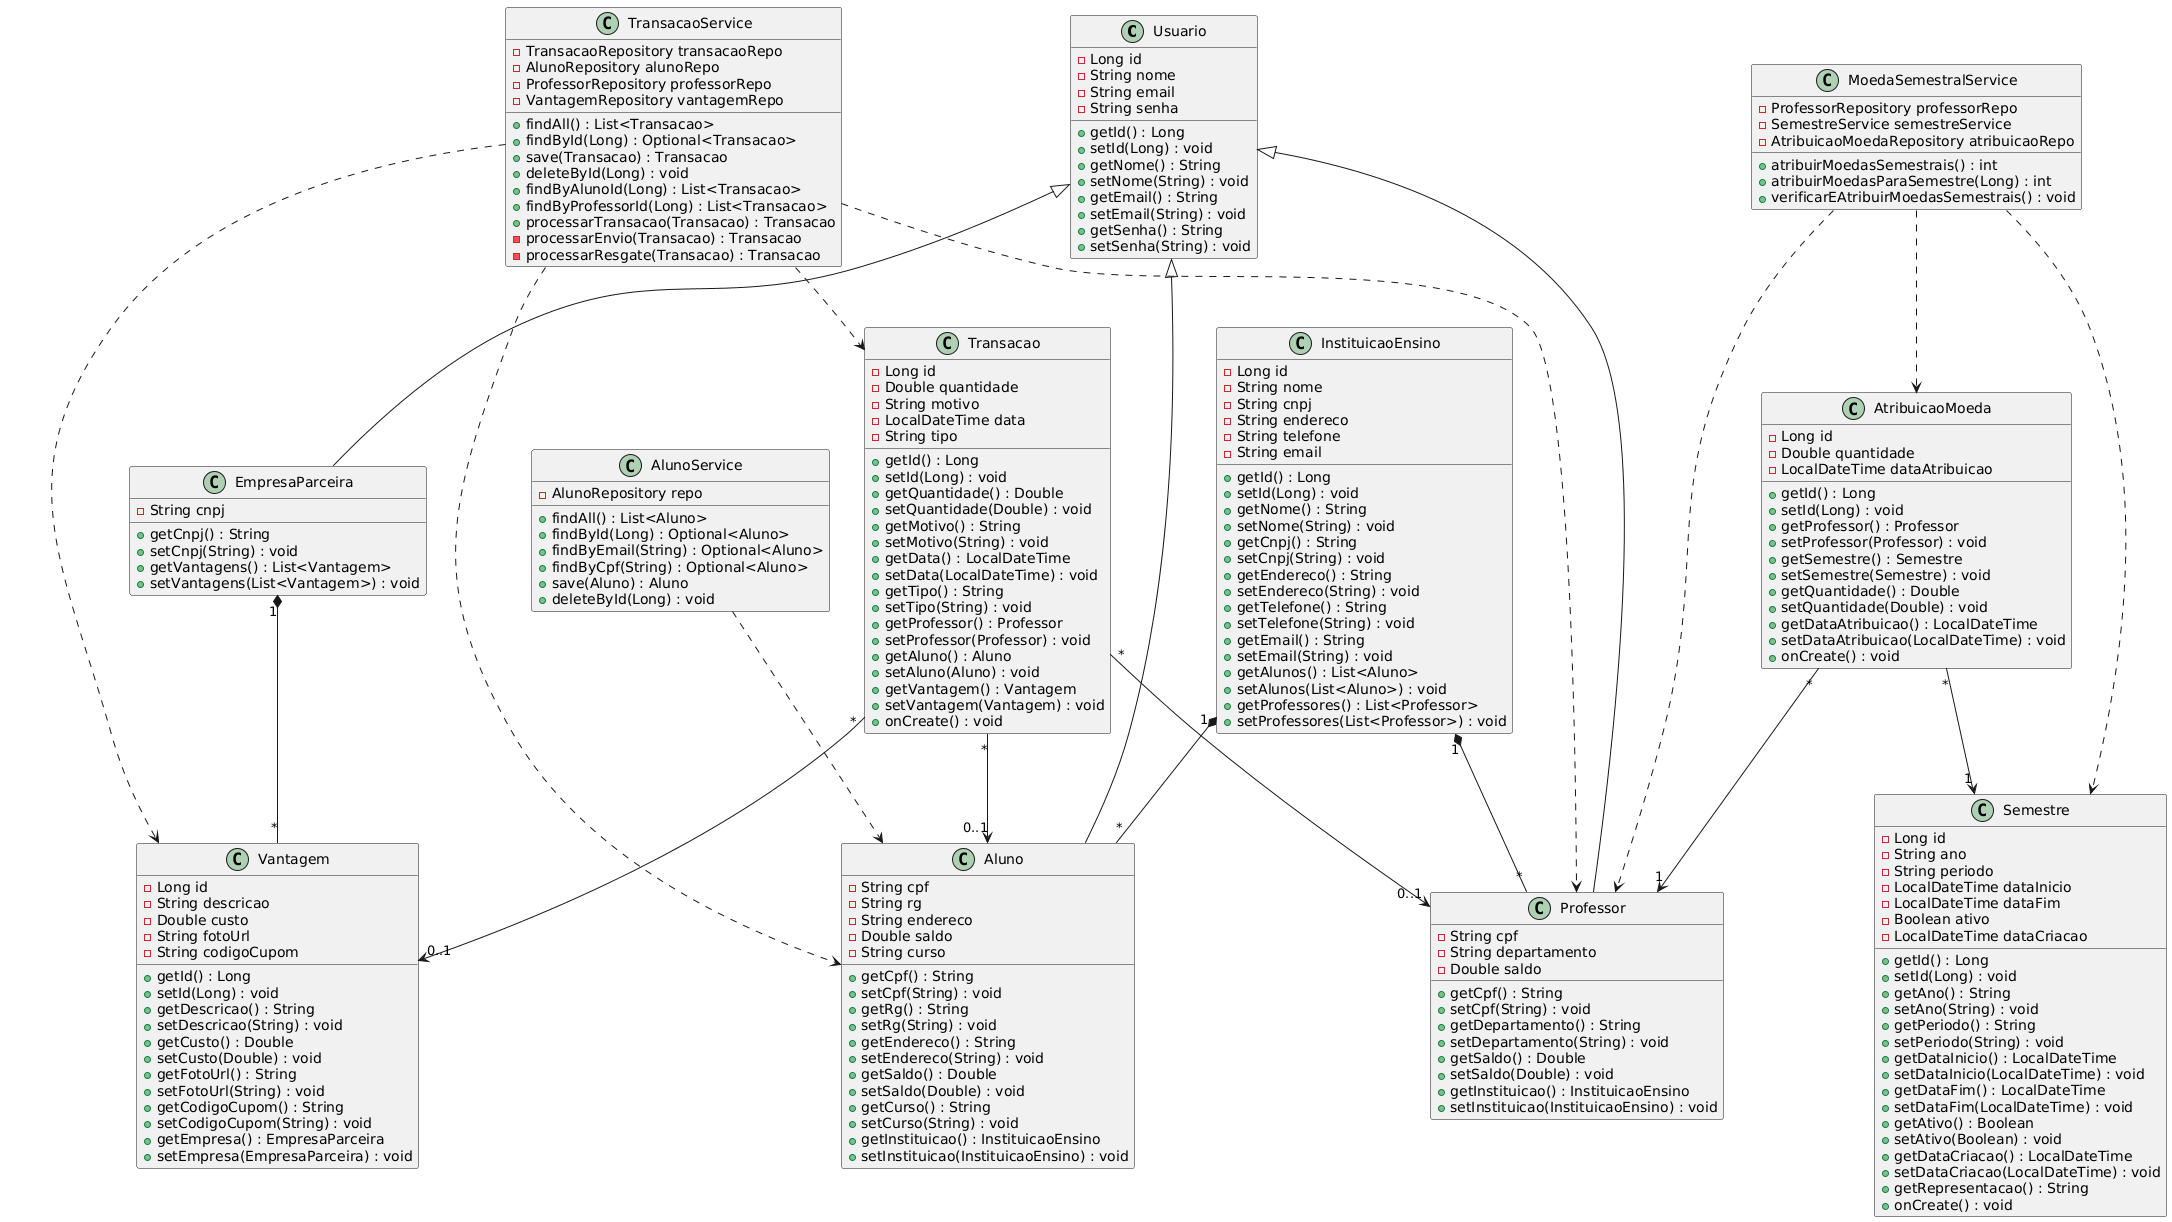

The diagram above was rendered by PlantUML. Its source (embedded in the PNG):
@startuml
class Usuario {
  - Long id
  - String nome
  - String email
  - String senha
  + getId() : Long
  + setId(Long) : void
  + getNome() : String
  + setNome(String) : void
  + getEmail() : String
  + setEmail(String) : void
  + getSenha() : String
  + setSenha(String) : void
}

class Aluno {
  - String cpf
  - String rg
  - String endereco
  - Double saldo
  - String curso
  + getCpf() : String
  + setCpf(String) : void
  + getRg() : String
  + setRg(String) : void
  + getEndereco() : String
  + setEndereco(String) : void
  + getSaldo() : Double
  + setSaldo(Double) : void
  + getCurso() : String
  + setCurso(String) : void
  + getInstituicao() : InstituicaoEnsino
  + setInstituicao(InstituicaoEnsino) : void
}

class Professor {
  - String cpf
  - String departamento
  - Double saldo
  + getCpf() : String
  + setCpf(String) : void
  + getDepartamento() : String
  + setDepartamento(String) : void
  + getSaldo() : Double
  + setSaldo(Double) : void
  + getInstituicao() : InstituicaoEnsino
  + setInstituicao(InstituicaoEnsino) : void
}

class EmpresaParceira {
  - String cnpj
  + getCnpj() : String
  + setCnpj(String) : void
  + getVantagens() : List<Vantagem>
  + setVantagens(List<Vantagem>) : void
}

class InstituicaoEnsino {
  - Long id
  - String nome
  - String cnpj
  - String endereco
  - String telefone
  - String email
  + getId() : Long
  + setId(Long) : void
  + getNome() : String
  + setNome(String) : void
  + getCnpj() : String
  + setCnpj(String) : void
  + getEndereco() : String
  + setEndereco(String) : void
  + getTelefone() : String
  + setTelefone(String) : void
  + getEmail() : String
  + setEmail(String) : void
  + getAlunos() : List<Aluno>
  + setAlunos(List<Aluno>) : void
  + getProfessores() : List<Professor>
  + setProfessores(List<Professor>) : void
}

class Transacao {
  - Long id
  - Double quantidade
  - String motivo
  - LocalDateTime data
  - String tipo
  + getId() : Long
  + setId(Long) : void
  + getQuantidade() : Double
  + setQuantidade(Double) : void
  + getMotivo() : String
  + setMotivo(String) : void
  + getData() : LocalDateTime
  + setData(LocalDateTime) : void
  + getTipo() : String
  + setTipo(String) : void
  + getProfessor() : Professor
  + setProfessor(Professor) : void
  + getAluno() : Aluno
  + setAluno(Aluno) : void
  + getVantagem() : Vantagem
  + setVantagem(Vantagem) : void
  + onCreate() : void
}

class Vantagem {
  - Long id
  - String descricao
  - Double custo
  - String fotoUrl
  - String codigoCupom
  + getId() : Long
  + setId(Long) : void
  + getDescricao() : String
  + setDescricao(String) : void
  + getCusto() : Double
  + setCusto(Double) : void
  + getFotoUrl() : String
  + setFotoUrl(String) : void
  + getCodigoCupom() : String
  + setCodigoCupom(String) : void
  + getEmpresa() : EmpresaParceira
  + setEmpresa(EmpresaParceira) : void
}

class Semestre {
  - Long id
  - String ano
  - String periodo
  - LocalDateTime dataInicio
  - LocalDateTime dataFim
  - Boolean ativo
  - LocalDateTime dataCriacao
  + getId() : Long
  + setId(Long) : void
  + getAno() : String
  + setAno(String) : void
  + getPeriodo() : String
  + setPeriodo(String) : void
  + getDataInicio() : LocalDateTime
  + setDataInicio(LocalDateTime) : void
  + getDataFim() : LocalDateTime
  + setDataFim(LocalDateTime) : void
  + getAtivo() : Boolean
  + setAtivo(Boolean) : void
  + getDataCriacao() : LocalDateTime
  + setDataCriacao(LocalDateTime) : void
  + getRepresentacao() : String
  + onCreate() : void
}

class AtribuicaoMoeda {
  - Long id
  - Double quantidade
  - LocalDateTime dataAtribuicao
  + getId() : Long
  + setId(Long) : void
  + getProfessor() : Professor
  + setProfessor(Professor) : void
  + getSemestre() : Semestre
  + setSemestre(Semestre) : void
  + getQuantidade() : Double
  + setQuantidade(Double) : void
  + getDataAtribuicao() : LocalDateTime
  + setDataAtribuicao(LocalDateTime) : void
  + onCreate() : void
}

class TransacaoService {
  - TransacaoRepository transacaoRepo
  - AlunoRepository alunoRepo
  - ProfessorRepository professorRepo
  - VantagemRepository vantagemRepo
  + findAll() : List<Transacao>
  + findById(Long) : Optional<Transacao>
  + save(Transacao) : Transacao
  + deleteById(Long) : void
  + findByAlunoId(Long) : List<Transacao>
  + findByProfessorId(Long) : List<Transacao>
  + processarTransacao(Transacao) : Transacao
  - processarEnvio(Transacao) : Transacao
  - processarResgate(Transacao) : Transacao
}

class AlunoService {
  - AlunoRepository repo
  + findAll() : List<Aluno>
  + findById(Long) : Optional<Aluno>
  + findByEmail(String) : Optional<Aluno>
  + findByCpf(String) : Optional<Aluno>
  + save(Aluno) : Aluno
  + deleteById(Long) : void
}

class MoedaSemestralService {
  - ProfessorRepository professorRepo
  - SemestreService semestreService
  - AtribuicaoMoedaRepository atribuicaoRepo
  + atribuirMoedasSemestrais() : int
  + atribuirMoedasParaSemestre(Long) : int
  + verificarEAtribuirMoedasSemestrais() : void
}

Usuario <|-- Aluno
Usuario <|-- Professor
Usuario <|-- EmpresaParceira

InstituicaoEnsino "1" *-- "*" Aluno
InstituicaoEnsino "1" *-- "*" Professor

EmpresaParceira "1" *-- "*" Vantagem

Transacao "*" --> "0..1" Professor
Transacao "*" --> "0..1" Aluno
Transacao "*" --> "0..1" Vantagem

AtribuicaoMoeda "*" --> "1" Professor
AtribuicaoMoeda "*" --> "1" Semestre

TransacaoService ..> Transacao
TransacaoService ..> Aluno
TransacaoService ..> Professor
TransacaoService ..> Vantagem

AlunoService ..> Aluno

MoedaSemestralService ..> Professor
MoedaSemestralService ..> Semestre
MoedaSemestralService ..> AtribuicaoMoeda
@enduml